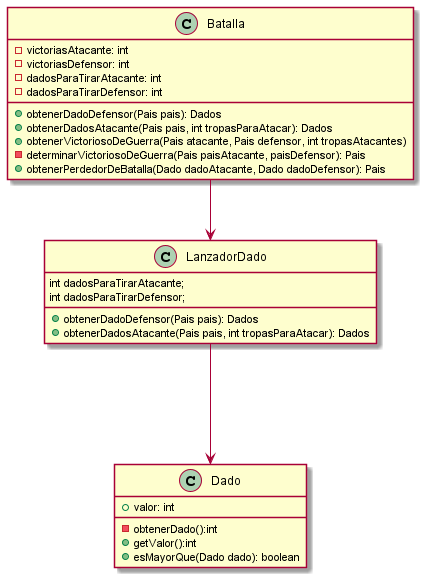

The diagram above was rendered by PlantUML. Its source (embedded in the PNG):
@startuml
class Batalla{
    -victoriasAtacante: int
    -victoriasDefensor: int
    -dadosParaTirarAtacante: int
    -dadosParaTirarDefensor: int

    +obtenerDadoDefensor(Pais pais): Dados
    +obtenerDadosAtacante(Pais pais, int tropasParaAtacar): Dados
    +obtenerVictoriosoDeGuerra(Pais atacante, Pais defensor, int tropasAtacantes)
    -determinarVictoriosoDeGuerra(Pais paisAtacante, paisDefensor): Pais
    +obtenerPerdedorDeBatalla(Dado dadoAtacante, Dado dadoDefensor): Pais
}

class LanzadorDado{
 int dadosParaTirarAtacante;
 int dadosParaTirarDefensor;
     +obtenerDadoDefensor(Pais pais): Dados
     +obtenerDadosAtacante(Pais pais, int tropasParaAtacar): Dados
}

class Dado{
    +valor: int
    -obtenerDado():int
    +getValor():int
    +esMayorQue(Dado dado): boolean
}

Batalla-->LanzadorDado
LanzadorDado--->Dado

@enduml